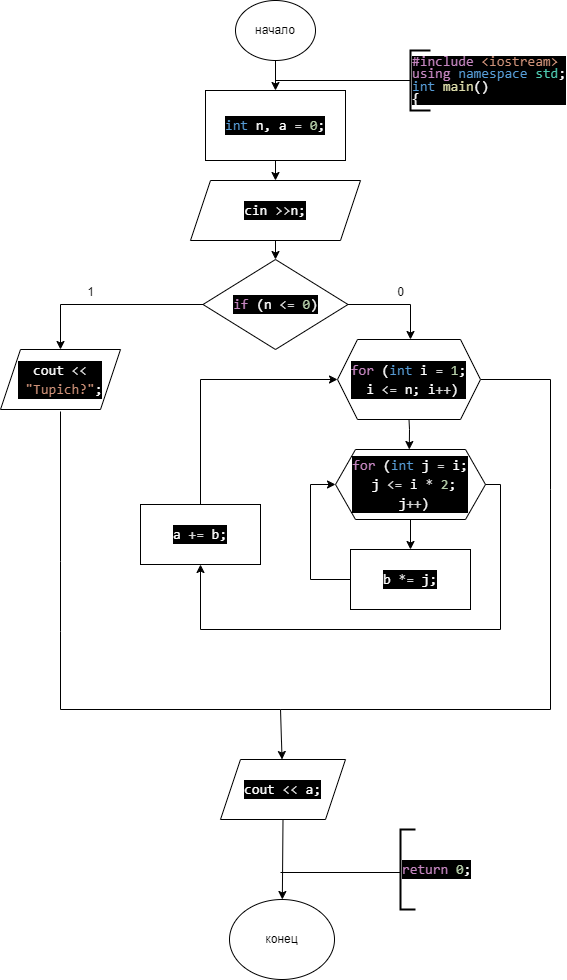

The diagram above was exported from draw.io. Its source (the exported page's mxGraphModel, read from the mxfile embedded in the PNG):
<mxGraphModel dx="1050" dy="575" grid="1" gridSize="10" guides="1" tooltips="1" connect="1" arrows="0" fold="1" page="1" pageScale="1" pageWidth="827" pageHeight="1169" math="0" shadow="0">
  <root>
    <mxCell id="0" />
    <mxCell id="1" parent="0" />
    <mxCell id="XJWWIAQlXJzDpfJ-bgBM-1" value="начало" style="ellipse;whiteSpace=wrap;html=1;" parent="1" vertex="1">
      <mxGeometry x="315" y="21" width="80" height="60" as="geometry" />
    </mxCell>
    <mxCell id="nz0h7kFeMYADOyucJ2ar-1" value="" style="endArrow=classic;html=1;rounded=0;exitX=0.5;exitY=1;exitDx=0;exitDy=0;" parent="1" source="XJWWIAQlXJzDpfJ-bgBM-1" target="nz0h7kFeMYADOyucJ2ar-2" edge="1">
      <mxGeometry width="50" height="50" relative="1" as="geometry">
        <mxPoint x="345" y="311" as="sourcePoint" />
        <mxPoint x="355" y="111" as="targetPoint" />
      </mxGeometry>
    </mxCell>
    <mxCell id="nz0h7kFeMYADOyucJ2ar-2" value="&lt;div style=&quot;color: rgb(255, 255, 255); background-color: rgb(0, 0, 0); font-family: Consolas, &amp;quot;Courier New&amp;quot;, monospace; font-size: 14px; line-height: 19px; white-space: pre;&quot;&gt;&lt;div style=&quot;line-height: 19px;&quot;&gt;&lt;div style=&quot;line-height: 19px;&quot;&gt;&lt;span style=&quot;color: #569cd6;&quot;&gt;int&lt;/span&gt; n, a &lt;span style=&quot;color: #d4d4d4;&quot;&gt;=&lt;/span&gt; &lt;span style=&quot;color: #b5cea8;&quot;&gt;0&lt;/span&gt;;&lt;/div&gt;&lt;/div&gt;&lt;/div&gt;" style="rounded=0;whiteSpace=wrap;html=1;" parent="1" vertex="1">
      <mxGeometry x="285" y="111" width="140" height="70" as="geometry" />
    </mxCell>
    <mxCell id="nz0h7kFeMYADOyucJ2ar-3" value="" style="endArrow=classic;html=1;rounded=0;exitX=0.5;exitY=1;exitDx=0;exitDy=0;entryX=0.5;entryY=0;entryDx=0;entryDy=0;" parent="1" source="nz0h7kFeMYADOyucJ2ar-2" target="nz0h7kFeMYADOyucJ2ar-17" edge="1">
      <mxGeometry width="50" height="50" relative="1" as="geometry">
        <mxPoint x="390" y="311" as="sourcePoint" />
        <mxPoint x="400" y="191" as="targetPoint" />
      </mxGeometry>
    </mxCell>
    <mxCell id="nz0h7kFeMYADOyucJ2ar-12" value="" style="endArrow=none;html=1;rounded=0;entryX=0;entryY=0.5;entryDx=0;entryDy=0;entryPerimeter=0;" parent="1" target="nz0h7kFeMYADOyucJ2ar-16" edge="1">
      <mxGeometry width="50" height="50" relative="1" as="geometry">
        <mxPoint x="355" y="101" as="sourcePoint" />
        <mxPoint x="412.5" y="101" as="targetPoint" />
      </mxGeometry>
    </mxCell>
    <mxCell id="nz0h7kFeMYADOyucJ2ar-16" value="&lt;div style=&quot;color: rgb(255, 255, 255); background-color: rgb(0, 0, 0); font-family: Consolas, &amp;quot;Courier New&amp;quot;, monospace; font-size: 14px; line-height: 86%; white-space-collapse: preserve;&quot;&gt;&lt;div&gt;&lt;span style=&quot;color: #c586c0;&quot;&gt;#include&lt;/span&gt;&lt;span style=&quot;color: #569cd6;&quot;&gt; &lt;/span&gt;&lt;span style=&quot;color: #ce9178;&quot;&gt;&amp;lt;iostream&amp;gt;&lt;/span&gt;&lt;/div&gt;&lt;div style=&quot;line-height: 86%;&quot;&gt;&lt;span style=&quot;color: #c586c0;&quot;&gt;using&lt;/span&gt; &lt;span style=&quot;color: #569cd6;&quot;&gt;namespace&lt;/span&gt; &lt;span style=&quot;color: #4ec9b0;&quot;&gt;std&lt;/span&gt;;&lt;/div&gt;&lt;div&gt;&lt;span style=&quot;color: #569cd6;&quot;&gt;int&lt;/span&gt; &lt;span style=&quot;color: #dcdcaa;&quot;&gt;main&lt;/span&gt;()&lt;/div&gt;&lt;div&gt;{&lt;/div&gt;&lt;/div&gt;" style="strokeWidth=2;html=1;shape=mxgraph.flowchart.annotation_1;align=left;pointerEvents=1;" parent="1" vertex="1">
      <mxGeometry x="490" y="71" width="20" height="60" as="geometry" />
    </mxCell>
    <mxCell id="nz0h7kFeMYADOyucJ2ar-17" value="&lt;div style=&quot;color: rgb(255, 255, 255); background-color: rgb(0, 0, 0); font-family: Consolas, &amp;quot;Courier New&amp;quot;, monospace; font-size: 14px; line-height: 19px; white-space: pre;&quot;&gt;&lt;div style=&quot;line-height: 19px;&quot;&gt;&lt;div style=&quot;line-height: 19px;&quot;&gt;cin &lt;span style=&quot;color: #d4d4d4;&quot;&gt;&amp;gt;&amp;gt;&lt;/span&gt;n;&lt;/div&gt;&lt;/div&gt;&lt;/div&gt;" style="shape=parallelogram;perimeter=parallelogramPerimeter;whiteSpace=wrap;html=1;fixedSize=1;" parent="1" vertex="1">
      <mxGeometry x="270" y="201" width="170" height="60" as="geometry" />
    </mxCell>
    <mxCell id="nz0h7kFeMYADOyucJ2ar-19" value="" style="endArrow=classic;html=1;rounded=0;exitX=0.5;exitY=1;exitDx=0;exitDy=0;" parent="1" source="nz0h7kFeMYADOyucJ2ar-17" edge="1">
      <mxGeometry width="50" height="50" relative="1" as="geometry">
        <mxPoint x="500" y="321" as="sourcePoint" />
        <mxPoint x="355" y="280" as="targetPoint" />
      </mxGeometry>
    </mxCell>
    <mxCell id="nz0h7kFeMYADOyucJ2ar-32" value="&lt;div style=&quot;color: rgb(255, 255, 255); background-color: rgb(0, 0, 0); font-family: Consolas, &amp;quot;Courier New&amp;quot;, monospace; font-size: 14px; line-height: 19px; white-space: pre;&quot;&gt;&lt;div style=&quot;line-height: 19px;&quot;&gt;&lt;span style=&quot;color: #c586c0;&quot;&gt;if&lt;/span&gt; (n &lt;span style=&quot;color: #d4d4d4;&quot;&gt;&amp;lt;=&lt;/span&gt; &lt;span style=&quot;color: #b5cea8;&quot;&gt;0&lt;/span&gt;)&lt;/div&gt;&lt;/div&gt;" style="rhombus;whiteSpace=wrap;html=1;" parent="1" vertex="1">
      <mxGeometry x="282.5" y="280" width="145" height="90" as="geometry" />
    </mxCell>
    <mxCell id="nz0h7kFeMYADOyucJ2ar-34" value="" style="endArrow=classic;html=1;rounded=0;exitX=0.5;exitY=1;exitDx=0;exitDy=0;" parent="1" source="nz0h7kFeMYADOyucJ2ar-60" edge="1">
      <mxGeometry width="50" height="50" relative="1" as="geometry">
        <mxPoint x="420" y="400" as="sourcePoint" />
        <mxPoint x="488.79999999999995" y="470" as="targetPoint" />
        <Array as="points">
          <mxPoint x="489" y="450" />
        </Array>
      </mxGeometry>
    </mxCell>
    <mxCell id="nz0h7kFeMYADOyucJ2ar-35" value="" style="endArrow=classic;html=1;rounded=0;exitX=0;exitY=0.5;exitDx=0;exitDy=0;" parent="1" source="nz0h7kFeMYADOyucJ2ar-32" target="nz0h7kFeMYADOyucJ2ar-61" edge="1">
      <mxGeometry width="50" height="50" relative="1" as="geometry">
        <mxPoint x="300" y="330" as="sourcePoint" />
        <mxPoint x="230" y="370" as="targetPoint" />
        <Array as="points">
          <mxPoint x="140" y="325" />
        </Array>
      </mxGeometry>
    </mxCell>
    <mxCell id="nz0h7kFeMYADOyucJ2ar-36" value="" style="endArrow=classic;html=1;rounded=0;exitX=1;exitY=0.5;exitDx=0;exitDy=0;" parent="1" source="nz0h7kFeMYADOyucJ2ar-32" edge="1">
      <mxGeometry width="50" height="50" relative="1" as="geometry">
        <mxPoint x="430" y="330" as="sourcePoint" />
        <mxPoint x="490" y="360" as="targetPoint" />
        <Array as="points">
          <mxPoint x="490" y="325" />
        </Array>
      </mxGeometry>
    </mxCell>
    <mxCell id="nz0h7kFeMYADOyucJ2ar-47" value="" style="endArrow=none;html=1;rounded=0;entryX=0.5;entryY=1;entryDx=0;entryDy=0;" parent="1" edge="1">
      <mxGeometry width="50" height="50" relative="1" as="geometry">
        <mxPoint x="360" y="730" as="sourcePoint" />
        <mxPoint x="140" y="432" as="targetPoint" />
        <Array as="points">
          <mxPoint x="140" y="730" />
          <mxPoint x="140" y="652" />
          <mxPoint x="140" y="582" />
        </Array>
      </mxGeometry>
    </mxCell>
    <mxCell id="nz0h7kFeMYADOyucJ2ar-51" value="" style="endArrow=none;html=1;rounded=0;exitX=1;exitY=0.5;exitDx=0;exitDy=0;" parent="1" edge="1">
      <mxGeometry width="50" height="50" relative="1" as="geometry">
        <mxPoint x="560" y="400" as="sourcePoint" />
        <mxPoint x="630" y="510" as="targetPoint" />
        <Array as="points">
          <mxPoint x="630" y="400" />
        </Array>
      </mxGeometry>
    </mxCell>
    <mxCell id="nz0h7kFeMYADOyucJ2ar-55" value="конец" style="ellipse;whiteSpace=wrap;html=1;" parent="1" vertex="1">
      <mxGeometry x="309" y="920" width="105" height="80" as="geometry" />
    </mxCell>
    <mxCell id="nz0h7kFeMYADOyucJ2ar-56" value="" style="endArrow=none;html=1;rounded=0;" parent="1" edge="1">
      <mxGeometry width="50" height="50" relative="1" as="geometry">
        <mxPoint x="360" y="893" as="sourcePoint" />
        <mxPoint x="480" y="893" as="targetPoint" />
      </mxGeometry>
    </mxCell>
    <mxCell id="nz0h7kFeMYADOyucJ2ar-57" value="&lt;div style=&quot;color: rgb(255, 255, 255); background-color: rgb(0, 0, 0); font-family: Consolas, &amp;quot;Courier New&amp;quot;, monospace; font-size: 14px; line-height: 19px; white-space-collapse: preserve;&quot;&gt;&lt;span style=&quot;color: #c586c0;&quot;&gt;return&lt;/span&gt; &lt;span style=&quot;color: #b5cea8;&quot;&gt;0&lt;/span&gt;;&lt;/div&gt;" style="strokeWidth=2;html=1;shape=mxgraph.flowchart.annotation_1;align=left;pointerEvents=1;" parent="1" vertex="1">
      <mxGeometry x="480" y="850" width="15" height="80" as="geometry" />
    </mxCell>
    <mxCell id="nz0h7kFeMYADOyucJ2ar-60" value="&lt;div style=&quot;color: rgb(255, 255, 255); background-color: rgb(0, 0, 0); font-family: Consolas, &amp;quot;Courier New&amp;quot;, monospace; font-size: 14px; line-height: 19px; white-space: pre;&quot;&gt;&lt;div style=&quot;line-height: 19px;&quot;&gt;&lt;span style=&quot;color: #c586c0;&quot;&gt;for&lt;/span&gt; (&lt;span style=&quot;color: #569cd6;&quot;&gt;int&lt;/span&gt; i &lt;span style=&quot;color: #d4d4d4;&quot;&gt;=&lt;/span&gt; &lt;span style=&quot;color: #b5cea8;&quot;&gt;1&lt;/span&gt;;&lt;/div&gt;&lt;div style=&quot;line-height: 19px;&quot;&gt; i &lt;span style=&quot;color: #d4d4d4;&quot;&gt;&amp;lt;=&lt;/span&gt; n; i&lt;span style=&quot;color: #d4d4d4;&quot;&gt;++&lt;/span&gt;)&lt;/div&gt;&lt;/div&gt;" style="shape=hexagon;perimeter=hexagonPerimeter2;whiteSpace=wrap;html=1;fixedSize=1;" parent="1" vertex="1">
      <mxGeometry x="417" y="360" width="143" height="80" as="geometry" />
    </mxCell>
    <mxCell id="nz0h7kFeMYADOyucJ2ar-61" value="&lt;div style=&quot;color: rgb(255, 255, 255); background-color: rgb(0, 0, 0); font-family: Consolas, &amp;quot;Courier New&amp;quot;, monospace; font-size: 14px; line-height: 19px; white-space: pre;&quot;&gt;cout &lt;span style=&quot;color: #d4d4d4;&quot;&gt;&amp;lt;&amp;lt;&lt;/span&gt;&lt;/div&gt;&lt;div style=&quot;color: rgb(255, 255, 255); background-color: rgb(0, 0, 0); font-family: Consolas, &amp;quot;Courier New&amp;quot;, monospace; font-size: 14px; line-height: 19px; white-space: pre;&quot;&gt; &lt;span style=&quot;color: #ce9178;&quot;&gt;&quot;Tupich?&quot;&lt;/span&gt;;&lt;/div&gt;" style="shape=parallelogram;perimeter=parallelogramPerimeter;whiteSpace=wrap;html=1;fixedSize=1;" parent="1" vertex="1">
      <mxGeometry x="80" y="370" width="120" height="60" as="geometry" />
    </mxCell>
    <mxCell id="nz0h7kFeMYADOyucJ2ar-68" value="&lt;div style=&quot;color: rgb(255, 255, 255); background-color: rgb(0, 0, 0); font-family: Consolas, &amp;quot;Courier New&amp;quot;, monospace; font-size: 14px; line-height: 19px; white-space: pre;&quot;&gt;&lt;span style=&quot;color: #c586c0;&quot;&gt;for&lt;/span&gt; (&lt;span style=&quot;color: #569cd6;&quot;&gt;int&lt;/span&gt; j &lt;span style=&quot;color: #d4d4d4;&quot;&gt;=&lt;/span&gt; i;&lt;/div&gt;&lt;div style=&quot;color: rgb(255, 255, 255); background-color: rgb(0, 0, 0); font-family: Consolas, &amp;quot;Courier New&amp;quot;, monospace; font-size: 14px; line-height: 19px; white-space: pre;&quot;&gt; j &lt;span style=&quot;color: #d4d4d4;&quot;&gt;&amp;lt;=&lt;/span&gt; i &lt;span style=&quot;color: #d4d4d4;&quot;&gt;*&lt;/span&gt; &lt;span style=&quot;color: #b5cea8;&quot;&gt;2&lt;/span&gt;;&lt;/div&gt;&lt;div style=&quot;color: rgb(255, 255, 255); background-color: rgb(0, 0, 0); font-family: Consolas, &amp;quot;Courier New&amp;quot;, monospace; font-size: 14px; line-height: 19px; white-space: pre;&quot;&gt; j&lt;span style=&quot;color: #d4d4d4;&quot;&gt;++&lt;/span&gt;)&lt;/div&gt;" style="shape=hexagon;perimeter=hexagonPerimeter2;whiteSpace=wrap;html=1;fixedSize=1;spacing=2;" parent="1" vertex="1">
      <mxGeometry x="415" y="470" width="150" height="70" as="geometry" />
    </mxCell>
    <mxCell id="nz0h7kFeMYADOyucJ2ar-69" value="&lt;div style=&quot;color: rgb(255, 255, 255); background-color: rgb(0, 0, 0); font-family: Consolas, &amp;quot;Courier New&amp;quot;, monospace; font-size: 14px; line-height: 19px; white-space: pre;&quot;&gt;b &lt;span style=&quot;color: #d4d4d4;&quot;&gt;*=&lt;/span&gt; j;&lt;/div&gt;" style="rounded=0;whiteSpace=wrap;html=1;" parent="1" vertex="1">
      <mxGeometry x="430" y="570" width="120" height="60" as="geometry" />
    </mxCell>
    <mxCell id="nz0h7kFeMYADOyucJ2ar-70" value="" style="endArrow=classic;html=1;rounded=0;exitX=0.5;exitY=1;exitDx=0;exitDy=0;entryX=0.5;entryY=0;entryDx=0;entryDy=0;" parent="1" source="nz0h7kFeMYADOyucJ2ar-68" target="nz0h7kFeMYADOyucJ2ar-69" edge="1">
      <mxGeometry width="50" height="50" relative="1" as="geometry">
        <mxPoint x="310" y="610" as="sourcePoint" />
        <mxPoint x="360" y="560" as="targetPoint" />
      </mxGeometry>
    </mxCell>
    <mxCell id="nz0h7kFeMYADOyucJ2ar-71" value="" style="endArrow=classic;html=1;rounded=0;exitX=0;exitY=0.5;exitDx=0;exitDy=0;entryX=0;entryY=0.5;entryDx=0;entryDy=0;" parent="1" source="nz0h7kFeMYADOyucJ2ar-69" target="nz0h7kFeMYADOyucJ2ar-68" edge="1">
      <mxGeometry width="50" height="50" relative="1" as="geometry">
        <mxPoint x="310" y="610" as="sourcePoint" />
        <mxPoint x="360" y="560" as="targetPoint" />
        <Array as="points">
          <mxPoint x="390" y="600" />
          <mxPoint x="390" y="505" />
        </Array>
      </mxGeometry>
    </mxCell>
    <mxCell id="nz0h7kFeMYADOyucJ2ar-72" value="" style="endArrow=classic;html=1;rounded=0;exitX=1;exitY=0.5;exitDx=0;exitDy=0;" parent="1" source="nz0h7kFeMYADOyucJ2ar-68" target="nz0h7kFeMYADOyucJ2ar-73" edge="1">
      <mxGeometry width="50" height="50" relative="1" as="geometry">
        <mxPoint x="310" y="610" as="sourcePoint" />
        <mxPoint x="280" y="590" as="targetPoint" />
        <Array as="points">
          <mxPoint x="580" y="505" />
          <mxPoint x="580" y="650" />
          <mxPoint x="280" y="650" />
        </Array>
      </mxGeometry>
    </mxCell>
    <mxCell id="nz0h7kFeMYADOyucJ2ar-73" value="&lt;div style=&quot;color: rgb(255, 255, 255); background-color: rgb(0, 0, 0); font-family: Consolas, &amp;quot;Courier New&amp;quot;, monospace; font-size: 14px; line-height: 19px; white-space: pre;&quot;&gt;a &lt;span style=&quot;color: #d4d4d4;&quot;&gt;+=&lt;/span&gt; b;&lt;/div&gt;" style="rounded=0;whiteSpace=wrap;html=1;" parent="1" vertex="1">
      <mxGeometry x="220" y="525" width="120" height="60" as="geometry" />
    </mxCell>
    <mxCell id="nz0h7kFeMYADOyucJ2ar-74" value="" style="endArrow=classic;html=1;rounded=0;exitX=0.5;exitY=0;exitDx=0;exitDy=0;entryX=0;entryY=0.5;entryDx=0;entryDy=0;" parent="1" source="nz0h7kFeMYADOyucJ2ar-73" target="nz0h7kFeMYADOyucJ2ar-60" edge="1">
      <mxGeometry width="50" height="50" relative="1" as="geometry">
        <mxPoint x="310" y="610" as="sourcePoint" />
        <mxPoint x="360" y="560" as="targetPoint" />
        <Array as="points">
          <mxPoint x="280" y="400" />
        </Array>
      </mxGeometry>
    </mxCell>
    <mxCell id="nz0h7kFeMYADOyucJ2ar-75" value="" style="endArrow=none;html=1;rounded=0;" parent="1" edge="1">
      <mxGeometry width="50" height="50" relative="1" as="geometry">
        <mxPoint x="360" y="730" as="sourcePoint" />
        <mxPoint x="630" y="510" as="targetPoint" />
        <Array as="points">
          <mxPoint x="360" y="730" />
          <mxPoint x="630" y="730" />
        </Array>
      </mxGeometry>
    </mxCell>
    <mxCell id="nz0h7kFeMYADOyucJ2ar-76" value="" style="endArrow=classic;html=1;rounded=0;" parent="1" target="nz0h7kFeMYADOyucJ2ar-77" edge="1">
      <mxGeometry width="50" height="50" relative="1" as="geometry">
        <mxPoint x="360" y="730" as="sourcePoint" />
        <mxPoint x="360" y="770" as="targetPoint" />
      </mxGeometry>
    </mxCell>
    <mxCell id="nz0h7kFeMYADOyucJ2ar-77" value="&lt;div style=&quot;color: rgb(255, 255, 255); background-color: rgb(0, 0, 0); font-family: Consolas, &amp;quot;Courier New&amp;quot;, monospace; font-size: 14px; line-height: 19px; white-space: pre;&quot;&gt;cout &lt;span style=&quot;color: #d4d4d4;&quot;&gt;&amp;lt;&amp;lt;&lt;/span&gt; a;&lt;/div&gt;" style="shape=parallelogram;perimeter=parallelogramPerimeter;whiteSpace=wrap;html=1;fixedSize=1;" parent="1" vertex="1">
      <mxGeometry x="300" y="780" width="125" height="60" as="geometry" />
    </mxCell>
    <mxCell id="nz0h7kFeMYADOyucJ2ar-78" value="" style="endArrow=classic;html=1;rounded=0;exitX=0.5;exitY=1;exitDx=0;exitDy=0;" parent="1" source="nz0h7kFeMYADOyucJ2ar-77" target="nz0h7kFeMYADOyucJ2ar-55" edge="1">
      <mxGeometry width="50" height="50" relative="1" as="geometry">
        <mxPoint x="310" y="820" as="sourcePoint" />
        <mxPoint x="360" y="770" as="targetPoint" />
      </mxGeometry>
    </mxCell>
    <mxCell id="Y8V5Gw3YL5wFgGyW5M1W-1" value="1" style="text;html=1;align=center;verticalAlign=middle;resizable=0;points=[];autosize=1;strokeColor=none;fillColor=none;" vertex="1" parent="1">
      <mxGeometry x="155" y="298" width="30" height="30" as="geometry" />
    </mxCell>
    <mxCell id="Y8V5Gw3YL5wFgGyW5M1W-2" value="0" style="text;html=1;align=center;verticalAlign=middle;resizable=0;points=[];autosize=1;strokeColor=none;fillColor=none;" vertex="1" parent="1">
      <mxGeometry x="465" y="298" width="30" height="30" as="geometry" />
    </mxCell>
  </root>
</mxGraphModel>